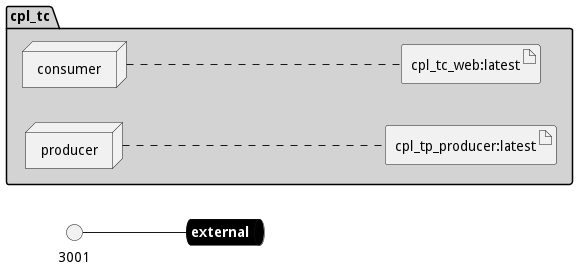

The diagram above was rendered by PlantUML. Its source (embedded in the PNG):
@startuml

left to right direction


queue external #black [
    <b><color:white>external</color></b>
]
    
interface 3001
3001 -- external
    





package "cpl_tc" #lightgray {

node "consumer" as consumerService
node "producer" as producerService


        artifact "cpl_tc_web:latest" as cpl_tc_weblatestimage
    
        artifact "cpl_tp_producer:latest" as cpl_tp_producerlatestimage
    
}
consumerService .... cpl_tc_weblatestimage
producerService .... cpl_tp_producerlatestimage


@enduml